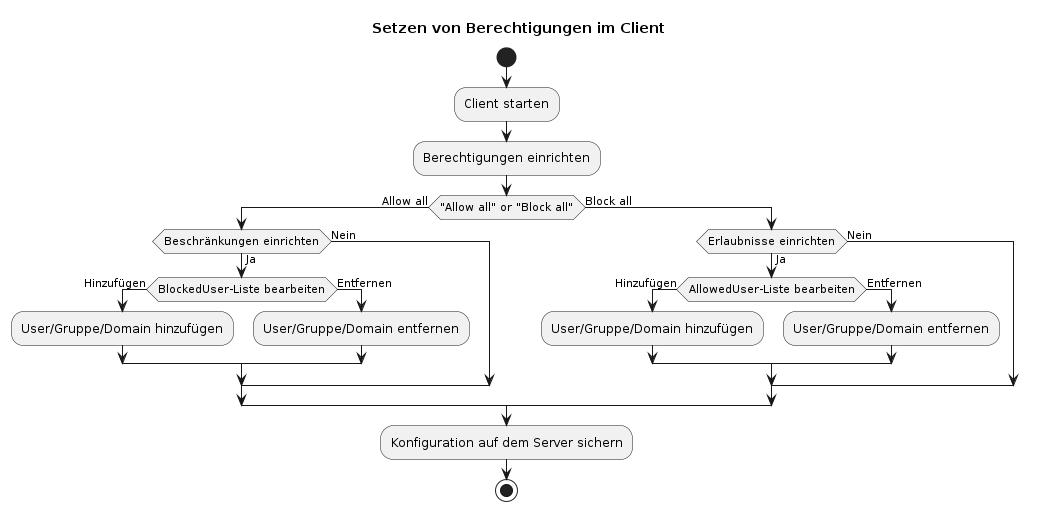

The diagram above was rendered by PlantUML. Its source (embedded in the PNG):
@startuml
title Setzen von Berechtigungen im Client
skinparam ConditionEndStyle hline
start
:Client starten;
:Berechtigungen einrichten;

if ("Allow all" or "Block all") then (Allow all)
  if(Beschränkungen einrichten) then (Ja)
    if(BlockedUser-Liste bearbeiten) then (Hinzufügen)
    :User/Gruppe/Domain hinzufügen;
    else (Entfernen)
    :User/Gruppe/Domain entfernen;
    endif
  else(Nein)
  endif
else (Block all)
  if(Erlaubnisse einrichten) then (Ja)
    if(AllowedUser-Liste bearbeiten) then (Hinzufügen)
    :User/Gruppe/Domain hinzufügen;
    else (Entfernen)
    :User/Gruppe/Domain entfernen;
    endif
  else(Nein)
  endif
endif
:Konfiguration auf dem Server sichern;
stop

@enduml